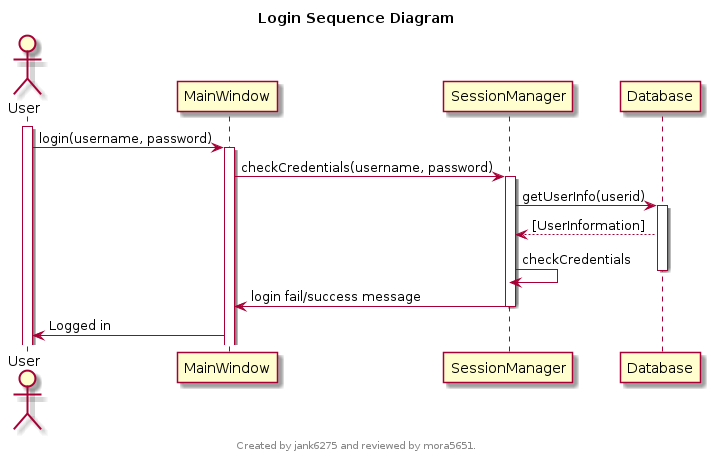

The diagram above was rendered by PlantUML. Its source (embedded in the PNG):
@startuml
scale max 800*600
title Login Sequence Diagram
footer 
Created by jank6275 and reviewed by mora5651.
endfooter


actor User
activate User
User -> MainWindow : login(username, password)
activate MainWindow

boundary MainWindow
MainWindow -> SessionManager : checkCredentials(username, password)
activate SessionManager

entity SessionManager
SessionManager -> Database : getUserInfo(userid)
activate Database

database Database
Database --> SessionManager : [UserInformation]
SessionManager -> SessionManager : checkCredentials
deactivate Database
SessionManager -> MainWindow : login fail/success message
deactivate SessionManager
MainWindow -> User : Logged in

@enduml